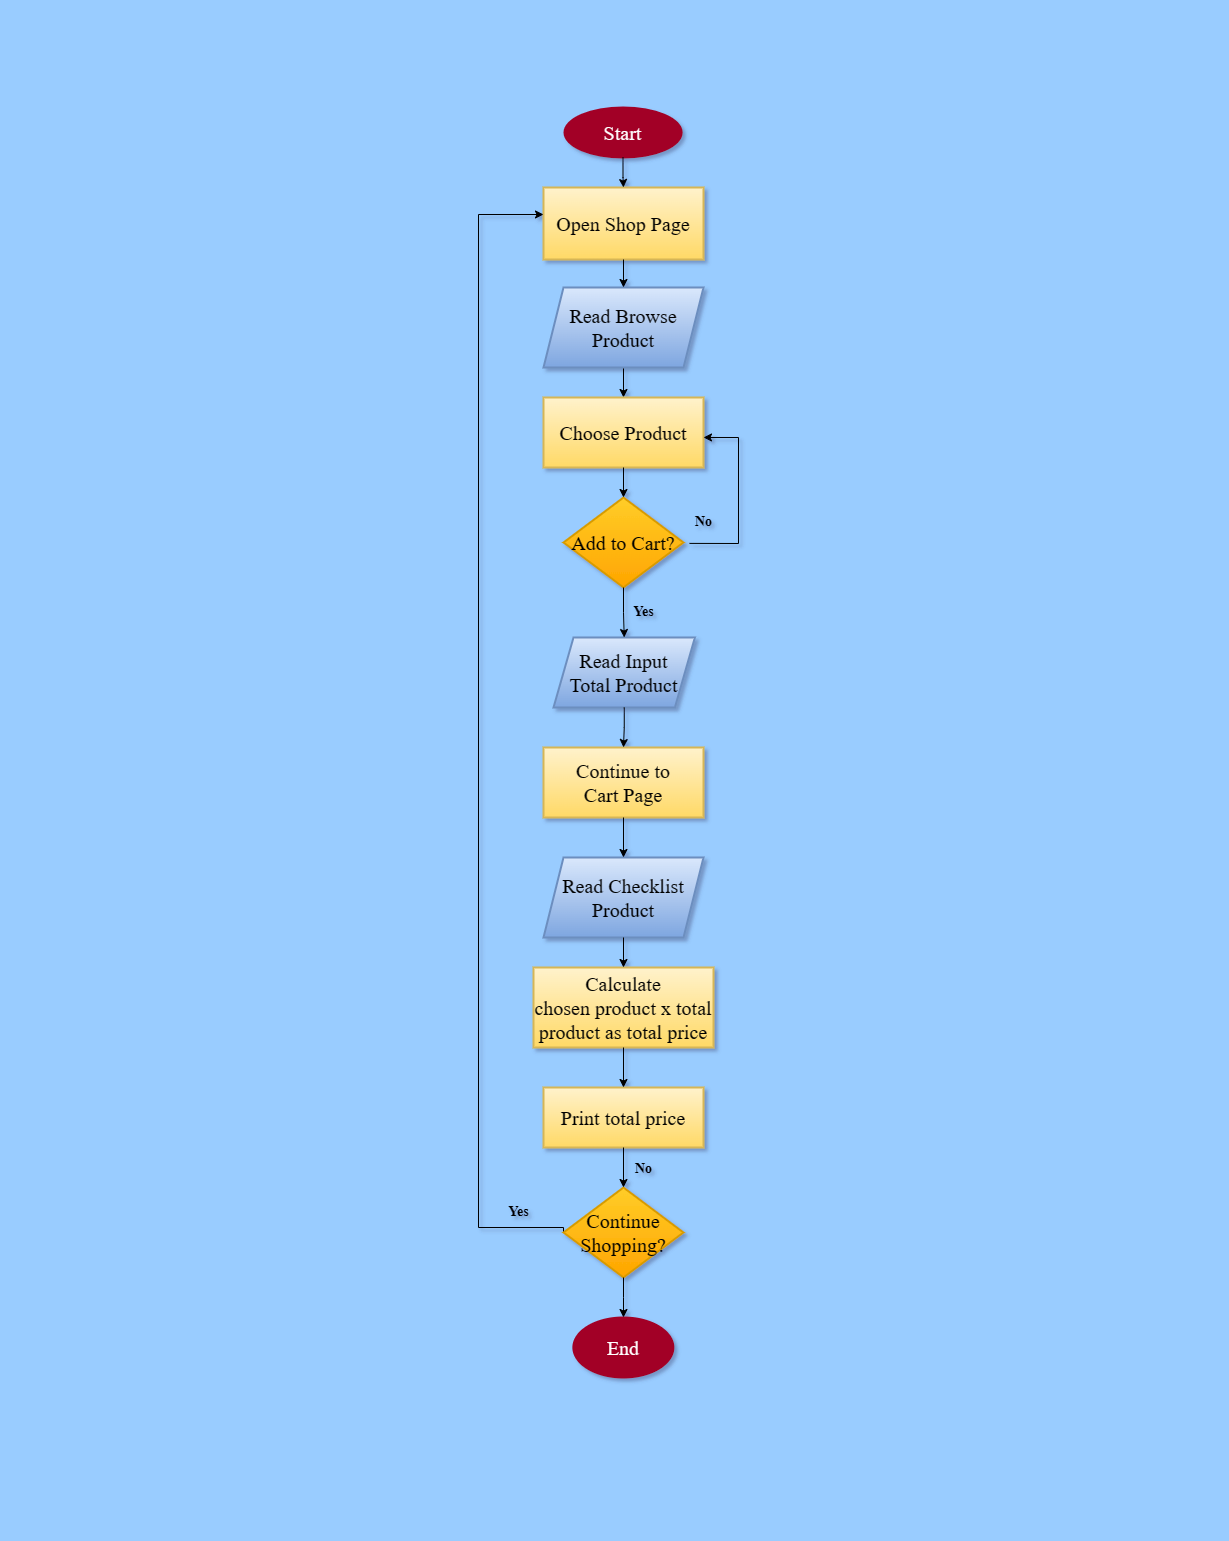

The diagram above was exported from draw.io. Its source (the exported page's mxGraphModel, read from the mxfile embedded in the PNG):
<mxGraphModel dx="1843" dy="1175" grid="1" gridSize="10" guides="0" tooltips="1" connect="1" arrows="1" fold="1" page="1" pageScale="1" pageWidth="1100" pageHeight="850" background="#99CCFF" math="0" shadow="1">
  <root>
    <mxCell id="0" />
    <mxCell id="1" parent="0" />
    <mxCell id="GS_wret112kWSy45Aewe-39" value="" style="group" vertex="1" connectable="0" parent="1">
      <mxGeometry x="410" y="200" width="260" height="1270" as="geometry" />
    </mxCell>
    <mxCell id="GS_wret112kWSy45Aewe-1" value="&lt;font style=&quot;font-size: 20px;&quot; face=&quot;Times New Roman&quot;&gt;Start&lt;/font&gt;" style="strokeWidth=2;html=1;shape=mxgraph.flowchart.start_1;whiteSpace=wrap;fillColor=#a20025;strokeColor=#A20025;fontColor=#ffffff;" vertex="1" parent="GS_wret112kWSy45Aewe-39">
      <mxGeometry x="86" width="117.14" height="50" as="geometry" />
    </mxCell>
    <mxCell id="GS_wret112kWSy45Aewe-4" value="&lt;font style=&quot;font-size: 20px;&quot; face=&quot;Times New Roman&quot;&gt;Open Shop Page&lt;/font&gt;" style="whiteSpace=wrap;html=1;fillColor=#fff2cc;strokeColor=#d6b656;strokeWidth=2;gradientColor=#ffd966;" vertex="1" parent="GS_wret112kWSy45Aewe-39">
      <mxGeometry x="65" y="80" width="160" height="72" as="geometry" />
    </mxCell>
    <mxCell id="GS_wret112kWSy45Aewe-5" value="" style="edgeStyle=orthogonalEdgeStyle;rounded=0;orthogonalLoop=1;jettySize=auto;html=1;" edge="1" parent="GS_wret112kWSy45Aewe-39" source="GS_wret112kWSy45Aewe-1" target="GS_wret112kWSy45Aewe-4">
      <mxGeometry relative="1" as="geometry" />
    </mxCell>
    <mxCell id="GS_wret112kWSy45Aewe-9" value="" style="edgeStyle=orthogonalEdgeStyle;rounded=0;orthogonalLoop=1;jettySize=auto;html=1;" edge="1" parent="GS_wret112kWSy45Aewe-39" target="GS_wret112kWSy45Aewe-8">
      <mxGeometry relative="1" as="geometry">
        <mxPoint x="144.86" y="227" as="sourcePoint" />
      </mxGeometry>
    </mxCell>
    <mxCell id="GS_wret112kWSy45Aewe-8" value="&lt;font style=&quot;font-size: 20px;&quot; face=&quot;Times New Roman&quot;&gt;Choose Product&lt;/font&gt;" style="whiteSpace=wrap;html=1;fillColor=#fff2cc;strokeColor=#d6b656;strokeWidth=2;gradientColor=#ffd966;" vertex="1" parent="GS_wret112kWSy45Aewe-39">
      <mxGeometry x="65" y="290" width="160" height="70" as="geometry" />
    </mxCell>
    <mxCell id="GS_wret112kWSy45Aewe-13" value="" style="edgeStyle=orthogonalEdgeStyle;rounded=0;orthogonalLoop=1;jettySize=auto;html=1;exitX=1.05;exitY=0.51;exitDx=0;exitDy=0;exitPerimeter=0;entryX=1;entryY=0.571;entryDx=0;entryDy=0;entryPerimeter=0;" edge="1" parent="GS_wret112kWSy45Aewe-39" source="GS_wret112kWSy45Aewe-10" target="GS_wret112kWSy45Aewe-8">
      <mxGeometry relative="1" as="geometry">
        <mxPoint x="249.86" y="107" as="targetPoint" />
        <Array as="points">
          <mxPoint x="260" y="436" />
          <mxPoint x="260" y="330" />
        </Array>
      </mxGeometry>
    </mxCell>
    <mxCell id="GS_wret112kWSy45Aewe-10" value="&lt;font style=&quot;font-size: 20px;&quot; face=&quot;Times New Roman&quot;&gt;Add to Cart?&lt;/font&gt;" style="rhombus;whiteSpace=wrap;html=1;fillColor=#ffcd28;strokeColor=#d79b00;strokeWidth=2;gradientColor=#ffa500;" vertex="1" parent="GS_wret112kWSy45Aewe-39">
      <mxGeometry x="85" y="390" width="120" height="90" as="geometry" />
    </mxCell>
    <mxCell id="GS_wret112kWSy45Aewe-11" value="" style="edgeStyle=orthogonalEdgeStyle;rounded=0;orthogonalLoop=1;jettySize=auto;html=1;" edge="1" parent="GS_wret112kWSy45Aewe-39" source="GS_wret112kWSy45Aewe-8" target="GS_wret112kWSy45Aewe-10">
      <mxGeometry relative="1" as="geometry" />
    </mxCell>
    <mxCell id="GS_wret112kWSy45Aewe-14" value="&lt;font style=&quot;font-size: 14px;&quot; face=&quot;Times New Roman&quot;&gt;&lt;b&gt;No&lt;/b&gt;&lt;/font&gt;" style="text;html=1;align=center;verticalAlign=middle;resizable=0;points=[];autosize=1;strokeColor=none;fillColor=none;" vertex="1" parent="GS_wret112kWSy45Aewe-39">
      <mxGeometry x="205" y="400" width="40" height="30" as="geometry" />
    </mxCell>
    <mxCell id="GS_wret112kWSy45Aewe-15" value="&lt;font style=&quot;font-size: 20px;&quot; face=&quot;Times New Roman&quot;&gt;Read Input &lt;br&gt;Total Product&lt;/font&gt;" style="shape=parallelogram;perimeter=parallelogramPerimeter;whiteSpace=wrap;html=1;fixedSize=1;fillColor=#dae8fc;strokeColor=#6c8ebf;strokeWidth=2;gradientColor=#7ea6e0;" vertex="1" parent="GS_wret112kWSy45Aewe-39">
      <mxGeometry x="75" y="530" width="141.39" height="70" as="geometry" />
    </mxCell>
    <mxCell id="GS_wret112kWSy45Aewe-16" value="" style="edgeStyle=orthogonalEdgeStyle;rounded=0;orthogonalLoop=1;jettySize=auto;html=1;" edge="1" parent="GS_wret112kWSy45Aewe-39" source="GS_wret112kWSy45Aewe-10" target="GS_wret112kWSy45Aewe-15">
      <mxGeometry relative="1" as="geometry" />
    </mxCell>
    <mxCell id="GS_wret112kWSy45Aewe-17" value="&lt;font size=&quot;1&quot; face=&quot;Times New Roman&quot;&gt;&lt;b style=&quot;font-size: 14px;&quot;&gt;Yes&lt;/b&gt;&lt;/font&gt;" style="text;html=1;align=center;verticalAlign=middle;resizable=0;points=[];autosize=1;strokeColor=none;fillColor=none;" vertex="1" parent="GS_wret112kWSy45Aewe-39">
      <mxGeometry x="145" y="490" width="40" height="30" as="geometry" />
    </mxCell>
    <mxCell id="GS_wret112kWSy45Aewe-18" value="&lt;font style=&quot;font-size: 20px;&quot; face=&quot;Times New Roman&quot;&gt;Read Browse &lt;br&gt;Product&lt;/font&gt;" style="shape=parallelogram;perimeter=parallelogramPerimeter;whiteSpace=wrap;html=1;fixedSize=1;fillColor=#dae8fc;strokeColor=#6c8ebf;strokeWidth=2;gradientColor=#7ea6e0;" vertex="1" parent="GS_wret112kWSy45Aewe-39">
      <mxGeometry x="65" y="180" width="160" height="80" as="geometry" />
    </mxCell>
    <mxCell id="GS_wret112kWSy45Aewe-19" value="" style="edgeStyle=orthogonalEdgeStyle;rounded=0;orthogonalLoop=1;jettySize=auto;html=1;" edge="1" parent="GS_wret112kWSy45Aewe-39" source="GS_wret112kWSy45Aewe-4" target="GS_wret112kWSy45Aewe-18">
      <mxGeometry relative="1" as="geometry" />
    </mxCell>
    <mxCell id="GS_wret112kWSy45Aewe-20" value="&lt;font style=&quot;font-size: 20px;&quot; face=&quot;Times New Roman&quot;&gt;Continue to &lt;br&gt;Cart Page&lt;/font&gt;" style="whiteSpace=wrap;html=1;fillColor=#fff2cc;strokeColor=#d6b656;strokeWidth=2;gradientColor=#ffd966;" vertex="1" parent="GS_wret112kWSy45Aewe-39">
      <mxGeometry x="65" y="640" width="160" height="70" as="geometry" />
    </mxCell>
    <mxCell id="GS_wret112kWSy45Aewe-21" value="" style="edgeStyle=orthogonalEdgeStyle;rounded=0;orthogonalLoop=1;jettySize=auto;html=1;" edge="1" parent="GS_wret112kWSy45Aewe-39" source="GS_wret112kWSy45Aewe-15" target="GS_wret112kWSy45Aewe-20">
      <mxGeometry relative="1" as="geometry" />
    </mxCell>
    <mxCell id="GS_wret112kWSy45Aewe-24" value="&lt;font style=&quot;font-size: 20px;&quot; face=&quot;Times New Roman&quot;&gt;Read Checklist Product&lt;/font&gt;" style="shape=parallelogram;perimeter=parallelogramPerimeter;whiteSpace=wrap;html=1;fixedSize=1;fillColor=#dae8fc;strokeColor=#6c8ebf;strokeWidth=2;gradientColor=#7ea6e0;" vertex="1" parent="GS_wret112kWSy45Aewe-39">
      <mxGeometry x="65" y="750" width="160" height="80" as="geometry" />
    </mxCell>
    <mxCell id="GS_wret112kWSy45Aewe-25" value="" style="edgeStyle=orthogonalEdgeStyle;rounded=0;orthogonalLoop=1;jettySize=auto;html=1;" edge="1" parent="GS_wret112kWSy45Aewe-39" source="GS_wret112kWSy45Aewe-20" target="GS_wret112kWSy45Aewe-24">
      <mxGeometry relative="1" as="geometry" />
    </mxCell>
    <mxCell id="GS_wret112kWSy45Aewe-26" value="&lt;font style=&quot;font-size: 20px;&quot; face=&quot;Times New Roman&quot;&gt;Calculate chosen&amp;nbsp;product&amp;nbsp;x total product as total price&lt;/font&gt;" style="whiteSpace=wrap;html=1;fillColor=#fff2cc;strokeColor=#d6b656;strokeWidth=2;gradientColor=#ffd966;" vertex="1" parent="GS_wret112kWSy45Aewe-39">
      <mxGeometry x="55" y="860" width="180" height="80" as="geometry" />
    </mxCell>
    <mxCell id="GS_wret112kWSy45Aewe-27" value="" style="edgeStyle=orthogonalEdgeStyle;rounded=0;orthogonalLoop=1;jettySize=auto;html=1;" edge="1" parent="GS_wret112kWSy45Aewe-39" source="GS_wret112kWSy45Aewe-24" target="GS_wret112kWSy45Aewe-26">
      <mxGeometry relative="1" as="geometry" />
    </mxCell>
    <mxCell id="GS_wret112kWSy45Aewe-28" value="&lt;font style=&quot;font-size: 20px;&quot; face=&quot;Times New Roman&quot;&gt;Print total price&lt;/font&gt;" style="whiteSpace=wrap;html=1;fillColor=#fff2cc;strokeColor=#d6b656;strokeWidth=2;gradientColor=#ffd966;" vertex="1" parent="GS_wret112kWSy45Aewe-39">
      <mxGeometry x="65" y="980" width="160" height="60" as="geometry" />
    </mxCell>
    <mxCell id="GS_wret112kWSy45Aewe-29" value="" style="edgeStyle=orthogonalEdgeStyle;rounded=0;orthogonalLoop=1;jettySize=auto;html=1;" edge="1" parent="GS_wret112kWSy45Aewe-39" source="GS_wret112kWSy45Aewe-26" target="GS_wret112kWSy45Aewe-28">
      <mxGeometry relative="1" as="geometry" />
    </mxCell>
    <mxCell id="GS_wret112kWSy45Aewe-36" style="edgeStyle=orthogonalEdgeStyle;rounded=0;orthogonalLoop=1;jettySize=auto;html=1;exitX=0;exitY=0.5;exitDx=0;exitDy=0;" edge="1" parent="GS_wret112kWSy45Aewe-39" source="GS_wret112kWSy45Aewe-30" target="GS_wret112kWSy45Aewe-4">
      <mxGeometry relative="1" as="geometry">
        <mxPoint x="75" y="110" as="targetPoint" />
        <Array as="points">
          <mxPoint y="1120" />
          <mxPoint y="107" />
        </Array>
      </mxGeometry>
    </mxCell>
    <mxCell id="GS_wret112kWSy45Aewe-30" value="&lt;font style=&quot;font-size: 20px;&quot; face=&quot;Times New Roman&quot;&gt;Continue Shopping?&lt;/font&gt;" style="rhombus;whiteSpace=wrap;html=1;fillColor=#ffcd28;strokeColor=#d79b00;strokeWidth=2;gradientColor=#ffa500;" vertex="1" parent="GS_wret112kWSy45Aewe-39">
      <mxGeometry x="85" y="1080" width="120" height="90" as="geometry" />
    </mxCell>
    <mxCell id="GS_wret112kWSy45Aewe-31" value="" style="edgeStyle=orthogonalEdgeStyle;rounded=0;orthogonalLoop=1;jettySize=auto;html=1;" edge="1" parent="GS_wret112kWSy45Aewe-39" source="GS_wret112kWSy45Aewe-28" target="GS_wret112kWSy45Aewe-30">
      <mxGeometry relative="1" as="geometry" />
    </mxCell>
    <mxCell id="GS_wret112kWSy45Aewe-32" value="&lt;font style=&quot;font-size: 20px;&quot; face=&quot;Times New Roman&quot;&gt;End&lt;/font&gt;" style="strokeWidth=2;html=1;shape=mxgraph.flowchart.start_1;whiteSpace=wrap;fillColor=#a20025;fontColor=#ffffff;strokeColor=#A20025;" vertex="1" parent="GS_wret112kWSy45Aewe-39">
      <mxGeometry x="94.86000000000001" y="1210" width="100" height="60" as="geometry" />
    </mxCell>
    <mxCell id="GS_wret112kWSy45Aewe-34" value="" style="edgeStyle=orthogonalEdgeStyle;rounded=0;orthogonalLoop=1;jettySize=auto;html=1;" edge="1" parent="GS_wret112kWSy45Aewe-39" source="GS_wret112kWSy45Aewe-30" target="GS_wret112kWSy45Aewe-32">
      <mxGeometry relative="1" as="geometry" />
    </mxCell>
    <mxCell id="GS_wret112kWSy45Aewe-35" value="&lt;font style=&quot;font-size: 14px;&quot; face=&quot;Times New Roman&quot;&gt;&lt;b&gt;No&lt;/b&gt;&lt;/font&gt;" style="text;html=1;align=center;verticalAlign=middle;resizable=0;points=[];autosize=1;strokeColor=none;fillColor=none;" vertex="1" parent="GS_wret112kWSy45Aewe-39">
      <mxGeometry x="145" y="1047" width="40" height="30" as="geometry" />
    </mxCell>
    <mxCell id="GS_wret112kWSy45Aewe-37" value="&lt;font size=&quot;1&quot; face=&quot;Times New Roman&quot;&gt;&lt;b style=&quot;font-size: 14px;&quot;&gt;Yes&lt;/b&gt;&lt;/font&gt;" style="text;html=1;align=center;verticalAlign=middle;resizable=0;points=[];autosize=1;strokeColor=none;fillColor=none;" vertex="1" parent="GS_wret112kWSy45Aewe-39">
      <mxGeometry x="19.860000000000014" y="1090" width="40" height="30" as="geometry" />
    </mxCell>
  </root>
</mxGraphModel>